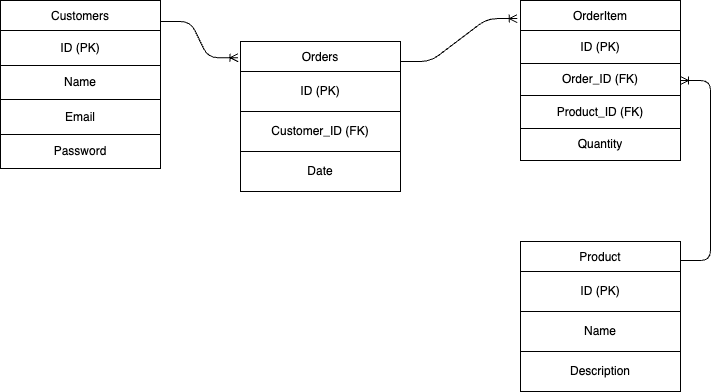

The diagram above was exported from draw.io. Its source (the exported page's mxGraphModel, read from the mxfile embedded in the PNG):
<mxGraphModel dx="455" dy="626" grid="1" gridSize="10" guides="1" tooltips="1" connect="1" arrows="1" fold="1" page="1" pageScale="1" pageWidth="850" pageHeight="1100" math="0" shadow="0">
  <root>
    <mxCell id="0" />
    <mxCell id="1" parent="0" />
    <mxCell id="18" value="Customers" style="shape=table;startSize=30;container=1;collapsible=0;childLayout=tableLayout;" vertex="1" parent="1">
      <mxGeometry x="40" y="79" width="160" height="168" as="geometry" />
    </mxCell>
    <mxCell id="31" style="shape=tableRow;horizontal=0;startSize=0;swimlaneHead=0;swimlaneBody=0;top=0;left=0;bottom=0;right=0;collapsible=0;dropTarget=0;fillColor=none;points=[[0,0.5],[1,0.5]];portConstraint=eastwest;" vertex="1" parent="18">
      <mxGeometry y="30" width="160" height="35" as="geometry" />
    </mxCell>
    <mxCell id="32" value="ID (PK)" style="shape=partialRectangle;html=1;whiteSpace=wrap;connectable=0;overflow=hidden;fillColor=none;top=0;left=0;bottom=0;right=0;pointerEvents=1;" vertex="1" parent="31">
      <mxGeometry width="160" height="35" as="geometry">
        <mxRectangle width="160" height="35" as="alternateBounds" />
      </mxGeometry>
    </mxCell>
    <mxCell id="21" value="" style="shape=tableRow;horizontal=0;startSize=0;swimlaneHead=0;swimlaneBody=0;top=0;left=0;bottom=0;right=0;collapsible=0;dropTarget=0;fillColor=none;points=[[0,0.5],[1,0.5]];portConstraint=eastwest;" vertex="1" parent="18">
      <mxGeometry y="65" width="160" height="34" as="geometry" />
    </mxCell>
    <mxCell id="22" value="Name" style="shape=partialRectangle;html=1;whiteSpace=wrap;connectable=0;overflow=hidden;fillColor=none;top=0;left=0;bottom=0;right=0;pointerEvents=1;" vertex="1" parent="21">
      <mxGeometry width="160" height="34" as="geometry">
        <mxRectangle width="160" height="34" as="alternateBounds" />
      </mxGeometry>
    </mxCell>
    <mxCell id="23" value="" style="shape=tableRow;horizontal=0;startSize=0;swimlaneHead=0;swimlaneBody=0;top=0;left=0;bottom=0;right=0;collapsible=0;dropTarget=0;fillColor=none;points=[[0,0.5],[1,0.5]];portConstraint=eastwest;" vertex="1" parent="18">
      <mxGeometry y="99" width="160" height="35" as="geometry" />
    </mxCell>
    <mxCell id="24" value="Email" style="shape=partialRectangle;html=1;whiteSpace=wrap;connectable=0;overflow=hidden;fillColor=none;top=0;left=0;bottom=0;right=0;pointerEvents=1;" vertex="1" parent="23">
      <mxGeometry width="160" height="35" as="geometry">
        <mxRectangle width="160" height="35" as="alternateBounds" />
      </mxGeometry>
    </mxCell>
    <mxCell id="25" value="" style="shape=tableRow;horizontal=0;startSize=0;swimlaneHead=0;swimlaneBody=0;top=0;left=0;bottom=0;right=0;collapsible=0;dropTarget=0;fillColor=none;points=[[0,0.5],[1,0.5]];portConstraint=eastwest;" vertex="1" parent="18">
      <mxGeometry y="134" width="160" height="34" as="geometry" />
    </mxCell>
    <mxCell id="26" value="Password" style="shape=partialRectangle;html=1;whiteSpace=wrap;connectable=0;overflow=hidden;fillColor=none;top=0;left=0;bottom=0;right=0;pointerEvents=1;" vertex="1" parent="25">
      <mxGeometry width="160" height="34" as="geometry">
        <mxRectangle width="160" height="34" as="alternateBounds" />
      </mxGeometry>
    </mxCell>
    <mxCell id="33" value="Orders" style="shape=table;startSize=30;container=1;collapsible=0;childLayout=tableLayout;" vertex="1" parent="1">
      <mxGeometry x="280" y="120" width="160" height="150" as="geometry" />
    </mxCell>
    <mxCell id="34" value="" style="shape=tableRow;horizontal=0;startSize=0;swimlaneHead=0;swimlaneBody=0;top=0;left=0;bottom=0;right=0;collapsible=0;dropTarget=0;fillColor=none;points=[[0,0.5],[1,0.5]];portConstraint=eastwest;" vertex="1" parent="33">
      <mxGeometry y="30" width="160" height="40" as="geometry" />
    </mxCell>
    <mxCell id="35" value="ID (PK)" style="shape=partialRectangle;html=1;whiteSpace=wrap;connectable=0;overflow=hidden;fillColor=none;top=0;left=0;bottom=0;right=0;pointerEvents=1;" vertex="1" parent="34">
      <mxGeometry width="160" height="40" as="geometry">
        <mxRectangle width="160" height="40" as="alternateBounds" />
      </mxGeometry>
    </mxCell>
    <mxCell id="36" value="" style="shape=tableRow;horizontal=0;startSize=0;swimlaneHead=0;swimlaneBody=0;top=0;left=0;bottom=0;right=0;collapsible=0;dropTarget=0;fillColor=none;points=[[0,0.5],[1,0.5]];portConstraint=eastwest;" vertex="1" parent="33">
      <mxGeometry y="70" width="160" height="40" as="geometry" />
    </mxCell>
    <mxCell id="37" value="Customer_ID (FK)" style="shape=partialRectangle;html=1;whiteSpace=wrap;connectable=0;overflow=hidden;fillColor=none;top=0;left=0;bottom=0;right=0;pointerEvents=1;" vertex="1" parent="36">
      <mxGeometry width="160" height="40" as="geometry">
        <mxRectangle width="160" height="40" as="alternateBounds" />
      </mxGeometry>
    </mxCell>
    <mxCell id="62" style="shape=tableRow;horizontal=0;startSize=0;swimlaneHead=0;swimlaneBody=0;top=0;left=0;bottom=0;right=0;collapsible=0;dropTarget=0;fillColor=none;points=[[0,0.5],[1,0.5]];portConstraint=eastwest;" vertex="1" parent="33">
      <mxGeometry y="110" width="160" height="40" as="geometry" />
    </mxCell>
    <mxCell id="63" value="Date" style="shape=partialRectangle;html=1;whiteSpace=wrap;connectable=0;overflow=hidden;fillColor=none;top=0;left=0;bottom=0;right=0;pointerEvents=1;" vertex="1" parent="62">
      <mxGeometry width="160" height="40" as="geometry">
        <mxRectangle width="160" height="40" as="alternateBounds" />
      </mxGeometry>
    </mxCell>
    <mxCell id="44" value="OrderItem" style="shape=table;startSize=30;container=1;collapsible=0;childLayout=tableLayout;" vertex="1" parent="1">
      <mxGeometry x="560" y="79" width="160" height="160" as="geometry" />
    </mxCell>
    <mxCell id="45" value="" style="shape=tableRow;horizontal=0;startSize=0;swimlaneHead=0;swimlaneBody=0;top=0;left=0;bottom=0;right=0;collapsible=0;dropTarget=0;fillColor=none;points=[[0,0.5],[1,0.5]];portConstraint=eastwest;" vertex="1" parent="44">
      <mxGeometry y="30" width="160" height="33" as="geometry" />
    </mxCell>
    <mxCell id="46" value="ID (PK)" style="shape=partialRectangle;html=1;whiteSpace=wrap;connectable=0;overflow=hidden;fillColor=none;top=0;left=0;bottom=0;right=0;pointerEvents=1;" vertex="1" parent="45">
      <mxGeometry width="160" height="33" as="geometry">
        <mxRectangle width="160" height="33" as="alternateBounds" />
      </mxGeometry>
    </mxCell>
    <mxCell id="47" value="" style="shape=tableRow;horizontal=0;startSize=0;swimlaneHead=0;swimlaneBody=0;top=0;left=0;bottom=0;right=0;collapsible=0;dropTarget=0;fillColor=none;points=[[0,0.5],[1,0.5]];portConstraint=eastwest;" vertex="1" parent="44">
      <mxGeometry y="63" width="160" height="32" as="geometry" />
    </mxCell>
    <mxCell id="48" value="Order_ID (FK)" style="shape=partialRectangle;html=1;whiteSpace=wrap;connectable=0;overflow=hidden;fillColor=none;top=0;left=0;bottom=0;right=0;pointerEvents=1;" vertex="1" parent="47">
      <mxGeometry width="160" height="32" as="geometry">
        <mxRectangle width="160" height="32" as="alternateBounds" />
      </mxGeometry>
    </mxCell>
    <mxCell id="49" value="" style="shape=tableRow;horizontal=0;startSize=0;swimlaneHead=0;swimlaneBody=0;top=0;left=0;bottom=0;right=0;collapsible=0;dropTarget=0;fillColor=none;points=[[0,0.5],[1,0.5]];portConstraint=eastwest;" vertex="1" parent="44">
      <mxGeometry y="95" width="160" height="33" as="geometry" />
    </mxCell>
    <mxCell id="50" value="Product_ID (FK)" style="shape=partialRectangle;html=1;whiteSpace=wrap;connectable=0;overflow=hidden;fillColor=none;top=0;left=0;bottom=0;right=0;pointerEvents=1;" vertex="1" parent="49">
      <mxGeometry width="160" height="33" as="geometry">
        <mxRectangle width="160" height="33" as="alternateBounds" />
      </mxGeometry>
    </mxCell>
    <mxCell id="51" value="" style="shape=tableRow;horizontal=0;startSize=0;swimlaneHead=0;swimlaneBody=0;top=0;left=0;bottom=0;right=0;collapsible=0;dropTarget=0;fillColor=none;points=[[0,0.5],[1,0.5]];portConstraint=eastwest;" vertex="1" parent="44">
      <mxGeometry y="128" width="160" height="32" as="geometry" />
    </mxCell>
    <mxCell id="52" value="Quantity" style="shape=partialRectangle;html=1;whiteSpace=wrap;connectable=0;overflow=hidden;fillColor=none;top=0;left=0;bottom=0;right=0;pointerEvents=1;" vertex="1" parent="51">
      <mxGeometry width="160" height="32" as="geometry">
        <mxRectangle width="160" height="32" as="alternateBounds" />
      </mxGeometry>
    </mxCell>
    <mxCell id="53" value="Product" style="shape=table;startSize=30;container=1;collapsible=0;childLayout=tableLayout;" vertex="1" parent="1">
      <mxGeometry x="560" y="320" width="160" height="150" as="geometry" />
    </mxCell>
    <mxCell id="54" value="" style="shape=tableRow;horizontal=0;startSize=0;swimlaneHead=0;swimlaneBody=0;top=0;left=0;bottom=0;right=0;collapsible=0;dropTarget=0;fillColor=none;points=[[0,0.5],[1,0.5]];portConstraint=eastwest;" vertex="1" parent="53">
      <mxGeometry y="30" width="160" height="40" as="geometry" />
    </mxCell>
    <mxCell id="55" value="ID (PK)" style="shape=partialRectangle;html=1;whiteSpace=wrap;connectable=0;overflow=hidden;fillColor=none;top=0;left=0;bottom=0;right=0;pointerEvents=1;" vertex="1" parent="54">
      <mxGeometry width="160" height="40" as="geometry">
        <mxRectangle width="160" height="40" as="alternateBounds" />
      </mxGeometry>
    </mxCell>
    <mxCell id="56" value="" style="shape=tableRow;horizontal=0;startSize=0;swimlaneHead=0;swimlaneBody=0;top=0;left=0;bottom=0;right=0;collapsible=0;dropTarget=0;fillColor=none;points=[[0,0.5],[1,0.5]];portConstraint=eastwest;" vertex="1" parent="53">
      <mxGeometry y="70" width="160" height="40" as="geometry" />
    </mxCell>
    <mxCell id="57" value="Name" style="shape=partialRectangle;html=1;whiteSpace=wrap;connectable=0;overflow=hidden;fillColor=none;top=0;left=0;bottom=0;right=0;pointerEvents=1;" vertex="1" parent="56">
      <mxGeometry width="160" height="40" as="geometry">
        <mxRectangle width="160" height="40" as="alternateBounds" />
      </mxGeometry>
    </mxCell>
    <mxCell id="58" value="" style="shape=tableRow;horizontal=0;startSize=0;swimlaneHead=0;swimlaneBody=0;top=0;left=0;bottom=0;right=0;collapsible=0;dropTarget=0;fillColor=none;points=[[0,0.5],[1,0.5]];portConstraint=eastwest;" vertex="1" parent="53">
      <mxGeometry y="110" width="160" height="40" as="geometry" />
    </mxCell>
    <mxCell id="59" value="Description" style="shape=partialRectangle;html=1;whiteSpace=wrap;connectable=0;overflow=hidden;fillColor=none;top=0;left=0;bottom=0;right=0;pointerEvents=1;" vertex="1" parent="58">
      <mxGeometry width="160" height="40" as="geometry">
        <mxRectangle width="160" height="40" as="alternateBounds" />
      </mxGeometry>
    </mxCell>
    <mxCell id="64" value="" style="edgeStyle=entityRelationEdgeStyle;fontSize=12;html=1;endArrow=ERoneToMany;entryX=-0.015;entryY=0.108;entryDx=0;entryDy=0;entryPerimeter=0;" edge="1" parent="1" target="33">
      <mxGeometry width="100" height="100" relative="1" as="geometry">
        <mxPoint x="200" y="100" as="sourcePoint" />
        <mxPoint x="300" as="targetPoint" />
      </mxGeometry>
    </mxCell>
    <mxCell id="65" value="" style="edgeStyle=entityRelationEdgeStyle;fontSize=12;html=1;endArrow=ERoneToMany;" edge="1" parent="1" target="44">
      <mxGeometry width="100" height="100" relative="1" as="geometry">
        <mxPoint x="720" y="339" as="sourcePoint" />
        <mxPoint x="820" y="239" as="targetPoint" />
      </mxGeometry>
    </mxCell>
    <mxCell id="66" value="" style="edgeStyle=entityRelationEdgeStyle;fontSize=12;html=1;endArrow=ERoneToMany;entryX=-0.021;entryY=0.113;entryDx=0;entryDy=0;entryPerimeter=0;" edge="1" parent="1" target="44">
      <mxGeometry width="100" height="100" relative="1" as="geometry">
        <mxPoint x="440" y="140" as="sourcePoint" />
        <mxPoint x="540" y="40" as="targetPoint" />
      </mxGeometry>
    </mxCell>
  </root>
</mxGraphModel>